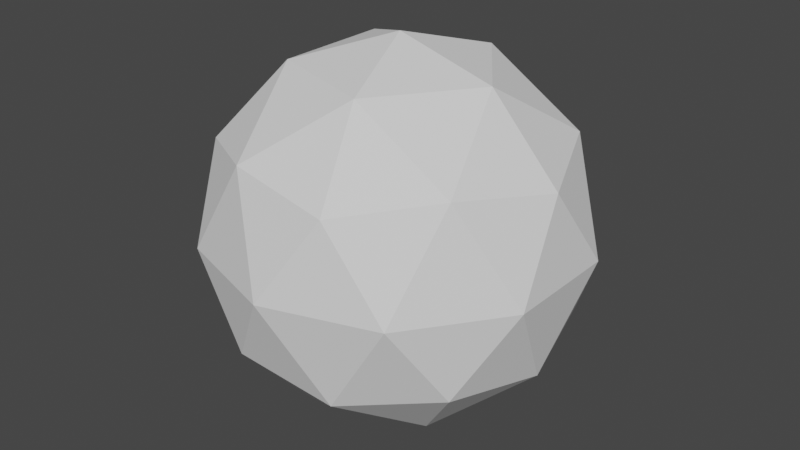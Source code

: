 # Source: websit_test.blend  (saved by Blender 2.82.7; exported with 4.5.12 LTS)
import bpy
from mathutils import Matrix  # noqa: F401  (used for matrix-valued properties, if any)

bpy.ops.wm.read_factory_settings(use_empty=True)
scene = bpy.context.scene
scene.name = 'Scene'

# ---- collections
col_collection = bpy.data.collections.new('Collection'); scene.collection.children.link(col_collection)

# ---- world
world_world = bpy.data.worlds.new('World'); scene.world = world_world
world_world.use_nodes = True; world_world.node_tree.nodes.clear()
_N = world_world.node_tree.nodes; _L = world_world.node_tree.links
n0 = _N.new('ShaderNodeOutputWorld'); n0.name = 'World Output'; n0.location = (300, 300)
n1 = _N.new('ShaderNodeBackground'); n1.name = 'Background'; n1.location = (10, 300)
n1.inputs[0].default_value = (0.05088, 0.05088, 0.05088, 1.0)
_L.new(n1.outputs[0], n0.inputs[0])
n0.is_active_output = True
world_world.color = (0.05088, 0.05088, 0.05088)
world_world.use_sun_shadow = False
world_world.sun_shadow_jitter_overblur = 0.0

# ---- meshes
me_icosphere = bpy.data.meshes.new('Icosphere')
me_icosphere.from_pydata([(0.0, 0.0, -1.0), (0.7236, -0.5257, -0.4472), (-0.2764, -0.8506, -0.4472), (-0.8944, 0.0, -0.4472), (-0.2764, 0.8506, -0.4472), (0.7236, 0.5257, -0.4472), (0.2764, -0.8506, 0.4472), (-0.7236, -0.5257, 0.4472), (-0.7236, 0.5257, 0.4472), (0.2764, 0.8506, 0.4472), (0.8944, 0.0, 0.4472), (0.0, 0.0, 1.0), (-0.1625, -0.5, -0.8507), (0.4253, -0.309, -0.8507), (0.2629, -0.809, -0.5257), (0.8506, 0.0, -0.5257), (0.4253, 0.309, -0.8507), (-0.5257, 0.0, -0.8507), (-0.6882, -0.5, -0.5257), (-0.1625, 0.5, -0.8507), (-0.6882, 0.5, -0.5257), (0.2629, 0.809, -0.5257), (0.9511, -0.309, 0.0), (0.9511, 0.309, 0.0), (0.0, -1.0, 0.0), (0.5878, -0.809, 0.0), (-0.9511, -0.309, 0.0), (-0.5878, -0.809, 0.0), (-0.5878, 0.809, 0.0), (-0.9511, 0.309, 0.0), (0.5878, 0.809, 0.0), (0.0, 1.0, 0.0), (0.6882, -0.5, 0.5257), (-0.2629, -0.809, 0.5257), (-0.8506, 0.0, 0.5257), (-0.2629, 0.809, 0.5257), (0.6882, 0.5, 0.5257), (0.1625, -0.5, 0.8507), (0.5257, 0.0, 0.8507), (-0.4253, -0.309, 0.8507), (-0.4253, 0.309, 0.8507), (0.1625, 0.5, 0.8507)], [], [(0, 13, 12), (1, 13, 15), (0, 12, 17), (0, 17, 19), (0, 19, 16), (1, 15, 22), (2, 14, 24), (3, 18, 26), (4, 20, 28), (5, 21, 30), (1, 22, 25), (2, 24, 27), (3, 26, 29), (4, 28, 31), (5, 30, 23), (6, 32, 37), (7, 33, 39), (8, 34, 40), (9, 35, 41), (10, 36, 38), (38, 41, 11), (38, 36, 41), (36, 9, 41), (41, 40, 11), (41, 35, 40), (35, 8, 40), (40, 39, 11), (40, 34, 39), (34, 7, 39), (39, 37, 11), (39, 33, 37), (33, 6, 37), (37, 38, 11), (37, 32, 38), (32, 10, 38), (23, 36, 10), (23, 30, 36), (30, 9, 36), (31, 35, 9), (31, 28, 35), (28, 8, 35), (29, 34, 8), (29, 26, 34), (26, 7, 34), (27, 33, 7), (27, 24, 33), (24, 6, 33), (25, 32, 6), (25, 22, 32), (22, 10, 32), (30, 31, 9), (30, 21, 31), (21, 4, 31), (28, 29, 8), (28, 20, 29), (20, 3, 29), (26, 27, 7), (26, 18, 27), (18, 2, 27), (24, 25, 6), (24, 14, 25), (14, 1, 25), (22, 23, 10), (22, 15, 23), (15, 5, 23), (16, 21, 5), (16, 19, 21), (19, 4, 21), (19, 20, 4), (19, 17, 20), (17, 3, 20), (17, 18, 3), (17, 12, 18), (12, 2, 18), (15, 16, 5), (15, 13, 16), (13, 0, 16), (12, 14, 2), (12, 13, 14), (13, 1, 14)])
_uv = me_icosphere.uv_layers.new(name='UVMap')
_uv.uv.foreach_set('vector', [0.8182, 0.0, 0.7727, 0.07873, 0.8636, 0.07873, 0.7273, 0.1575, 0.6818, 0.07873, 0.6364, 0.1575, 0.09091, 0.0, 0.04545, 0.07873, 0.1364, 0.07873, 0.2727, 0.0, 0.2273, 0.07873, 0.3182, 0.07873, 0.4545, 0.0, 0.4091, 0.07873, 0.5, 0.07873, 0.7273, 0.1575, 0.6364, 0.1575, 0.6818, 0.2362, 0.9091, 0.1575, 0.8182, 0.1575, 0.8636, 0.2362, 0.1818, 0.1575, 0.09091, 0.1575, 0.1364, 0.2362, 0.3636, 0.1575, 0.2727, 0.1575, 0.3182, 0.2362, 0.5455, 0.1575, 0.4545, 0.1575, 0.5, 0.2362, 0.7273, 0.1575, 0.6818, 0.2362, 0.7727, 0.2362, 0.9091, 0.1575, 0.8636, 0.2362, 0.9545, 0.2362, 0.1818, 0.1575, 0.1364, 0.2362, 0.2273, 0.2362, 0.3636, 0.1575, 0.3182, 0.2362, 0.4091, 0.2362, 0.5455, 0.1575, 0.5, 0.2362, 0.5909, 0.2362, 0.8182, 0.3149, 0.7273, 0.3149, 0.7727, 0.3937, 1.0, 0.3149, 0.9091, 0.3149, 0.9545, 0.3937, 0.2727, 0.3149, 0.1818, 0.3149, 0.2273, 0.3937, 0.4545, 0.3149, 0.3636, 0.3149, 0.4091, 0.3937, 0.6364, 0.3149, 0.5455, 0.3149, 0.5909, 0.3937, 0.5909, 0.3937, 0.5, 0.3937, 0.5455, 0.4724, 0.5909, 0.3937, 0.5455, 0.3149, 0.5, 0.3937, 0.5455, 0.3149, 0.4545, 0.3149, 0.5, 0.3937, 0.4091, 0.3937, 0.3182, 0.3937, 0.3636, 0.4724, 0.4091, 0.3937, 0.3636, 0.3149, 0.3182, 0.3937, 0.3636, 0.3149, 0.2727, 0.3149, 0.3182, 0.3937, 0.2273, 0.3937, 0.1364, 0.3937, 0.1818, 0.4724, 0.2273, 0.3937, 0.1818, 0.3149, 0.1364, 0.3937, 0.1818, 0.3149, 0.09091, 0.3149, 0.1364, 0.3937, 0.9545, 0.3937, 0.8636, 0.3937, 0.9091, 0.4724, 0.9545, 0.3937, 0.9091, 0.3149, 0.8636, 0.3937, 0.9091, 0.3149, 0.8182, 0.3149, 0.8636, 0.3937, 0.7727, 0.3937, 0.6818, 0.3937, 0.7273, 0.4724, 0.7727, 0.3937, 0.7273, 0.3149, 0.6818, 0.3937, 0.7273, 0.3149, 0.6364, 0.3149, 0.6818, 0.3937, 0.5909, 0.2362, 0.5455, 0.3149, 0.6364, 0.3149, 0.5909, 0.2362, 0.5, 0.2362, 0.5455, 0.3149, 0.5, 0.2362, 0.4545, 0.3149, 0.5455, 0.3149, 0.4091, 0.2362, 0.3636, 0.3149, 0.4545, 0.3149, 0.4091, 0.2362, 0.3182, 0.2362, 0.3636, 0.3149, 0.3182, 0.2362, 0.2727, 0.3149, 0.3636, 0.3149, 0.2273, 0.2362, 0.1818, 0.3149, 0.2727, 0.3149, 0.2273, 0.2362, 0.1364, 0.2362, 0.1818, 0.3149, 0.1364, 0.2362, 0.09091, 0.3149, 0.1818, 0.3149, 0.9545, 0.2362, 0.9091, 0.3149, 1.0, 0.3149, 0.9545, 0.2362, 0.8636, 0.2362, 0.9091, 0.3149, 0.8636, 0.2362, 0.8182, 0.3149, 0.9091, 0.3149, 0.7727, 0.2362, 0.7273, 0.3149, 0.8182, 0.3149, 0.7727, 0.2362, 0.6818, 0.2362, 0.7273, 0.3149, 0.6818, 0.2362, 0.6364, 0.3149, 0.7273, 0.3149, 0.5, 0.2362, 0.4091, 0.2362, 0.4545, 0.3149, 0.5, 0.2362, 0.4545, 0.1575, 0.4091, 0.2362, 0.4545, 0.1575, 0.3636, 0.1575, 0.4091, 0.2362, 0.3182, 0.2362, 0.2273, 0.2362, 0.2727, 0.3149, 0.3182, 0.2362, 0.2727, 0.1575, 0.2273, 0.2362, 0.2727, 0.1575, 0.1818, 0.1575, 0.2273, 0.2362, 0.1364, 0.2362, 0.04545, 0.2362, 0.09091, 0.3149, 0.1364, 0.2362, 0.09091, 0.1575, 0.04545, 0.2362, 0.09091, 0.1575, 0.0, 0.1575, 0.04545, 0.2362, 0.8636, 0.2362, 0.7727, 0.2362, 0.8182, 0.3149, 0.8636, 0.2362, 0.8182, 0.1575, 0.7727, 0.2362, 0.8182, 0.1575, 0.7273, 0.1575, 0.7727, 0.2362, 0.6818, 0.2362, 0.5909, 0.2362, 0.6364, 0.3149, 0.6818, 0.2362, 0.6364, 0.1575, 0.5909, 0.2362, 0.6364, 0.1575, 0.5455, 0.1575, 0.5909, 0.2362, 0.5, 0.07873, 0.4545, 0.1575, 0.5455, 0.1575, 0.5, 0.07873, 0.4091, 0.07873, 0.4545, 0.1575, 0.4091, 0.07873, 0.3636, 0.1575, 0.4545, 0.1575, 0.3182, 0.07873, 0.2727, 0.1575, 0.3636, 0.1575, 0.3182, 0.07873, 0.2273, 0.07873, 0.2727, 0.1575, 0.2273, 0.07873, 0.1818, 0.1575, 0.2727, 0.1575, 0.1364, 0.07873, 0.09091, 0.1575, 0.1818, 0.1575, 0.1364, 0.07873, 0.04545, 0.07873, 0.09091, 0.1575, 0.04545, 0.07873, 0.0, 0.1575, 0.09091, 0.1575, 0.6364, 0.1575, 0.5909, 0.07873, 0.5455, 0.1575, 0.6364, 0.1575, 0.6818, 0.07873, 0.5909, 0.07873, 0.6818, 0.07873, 0.6364, 0.0, 0.5909, 0.07873, 0.8636, 0.07873, 0.8182, 0.1575, 0.9091, 0.1575, 0.8636, 0.07873, 0.7727, 0.07873, 0.8182, 0.1575, 0.7727, 0.07873, 0.7273, 0.1575, 0.8182, 0.1575])
me_icosphere.use_remesh_fix_poles = True
me_icosphere.use_remesh_preserve_attributes = False
me_icosphere.use_mirror_vertex_groups = False
me_icosphere.update()

# ---- objects
ob_icosphere = bpy.data.objects.new('Icosphere', me_icosphere)

# ---- transforms, parenting, visibility, modifiers, constraints
ob_icosphere.location = (0.0, 0.0, 0.0)
ob_icosphere.lineart.crease_threshold = 0.0

# ---- collection membership
col_collection.objects.link(ob_icosphere)

# ---- scene / render settings (as saved in the file)
scene.frame_start = 1; scene.frame_end = 250; scene.frame_set(1)
scene.render.engine = 'BLENDER_EEVEE_NEXT'
scene.cycles.use_denoising = False
scene.cycles.samples = 128
scene.cycles.sampling_pattern = 'TABULATED_SOBOL'
scene.cycles.use_adaptive_sampling = False
scene.cycles.use_light_tree = False
scene.view_settings.view_transform = 'Filmic'
bpy.context.view_layer.update()

# ---- added for rendering (the .blend has no active camera and no usable light): camera, sun
cam_auto = bpy.data.cameras.new('AutoCamera')
cam_auto.lens = 50.0
cam_auto.sensor_width = 36.0
cam_auto.clip_end = 1000.0
ob_auto_camera = bpy.data.objects.new('AutoCamera', cam_auto)
scene.collection.objects.link(ob_auto_camera)
ob_auto_camera.location = (3.15365, -3.78438, 2.52292)
ob_auto_camera.rotation_euler = (1.09748, -7.21219e-08, 0.694738)
scene.camera = ob_auto_camera
light_auto_sun = bpy.data.lights.new('AutoSun', 'SUN')
light_auto_sun.energy = 3.0
light_auto_sun.angle = 0.0523599
ob_auto_sun = bpy.data.objects.new('AutoSun', light_auto_sun)
scene.collection.objects.link(ob_auto_sun)
ob_auto_sun.rotation_euler = (0.872665, 0.174533, 0.523599)
bpy.context.view_layer.update()
